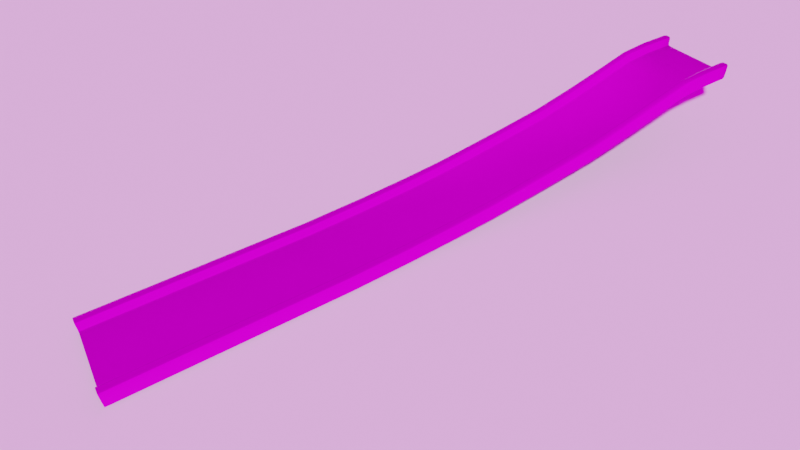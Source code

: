 # Source: RampAsset.blend  (saved by Blender 4.0.36; exported with 4.5.12 LTS)
import bpy
from mathutils import Matrix  # noqa: F401  (used for matrix-valued properties, if any)

bpy.ops.wm.read_factory_settings(use_empty=True)
scene = bpy.context.scene
scene.name = 'Scene'

# ---- collections
col_collection = bpy.data.collections.new('Collection'); scene.collection.children.link(col_collection)

# ---- images (referenced by path relative to the original .blend; pixels are not part of the script)
import os
ASSET_DIR = os.environ.get("B2B_ASSET_DIR", "")  # directory of the original .blend (textures are referenced by path, not embedded)
HERE = os.path.dirname(os.path.abspath(__file__))  # packed textures are extracted next to this script under _unpacked/

def load_image(name, relpath, width, height, colorspace="sRGB"):
    """Load a texture the original file referenced (path relative to the .blend, or extracted next to this script)."""
    p = next((c for c in (os.path.join(HERE, relpath), os.path.join(ASSET_DIR, relpath)) if relpath and os.path.exists(c)), "")
    if p:
        img = bpy.data.images.load(p, check_existing=True)
        img.name = name
    else:  # same state as the original file: an image datablock whose file is absent (Cycles renders it pink)
        img = bpy.data.images.new(name, width, height)
        img.source = "FILE"
        img.filepath = "//" + (relpath or name)
    img.colorspace_settings.name = colorspace
    return img
img_abandoned_hopper_terminal_02_1k_hdr = load_image('abandoned_hopper_terminal_02_1k.hdr', 'abandoned_hopper_terminal_02_1k.hdr', 1024, 1024, 'Linear Rec.709')
img_mainnormal_jpg = load_image('MainNormal.jpg', 'Textures/Main/MainNormal.jpg', 1024, 1024, 'Non-Color')
img_mainbasecolor_jpg_001 = load_image('MainBasecolor.jpg.001', 'Textures/Main/MainBasecolor.jpg', 1024, 1024, 'sRGB')

# ---- materials (node trees are filled in below, after node groups)
mat_rampmainmaterial = bpy.data.materials.new('RampMainMaterial')

# ---- node groups
ng_warmth_001 = bpy.data.node_groups.new('Warmth.001', 'ShaderNodeTree')
_s = ng_warmth_001.interface.new_socket(name='Image', in_out='OUTPUT', socket_type='NodeSocketColor')
_s = ng_warmth_001.interface.new_socket(name='Image', in_out='INPUT', socket_type='NodeSocketColor')
_s = ng_warmth_001.interface.new_socket(name='Temp', in_out='INPUT', socket_type='NodeSocketFloat')
_s.min_value = -100.0
_s.max_value = 100.0
_s = ng_warmth_001.interface.new_socket(name='Tint', in_out='INPUT', socket_type='NodeSocketFloat')
_s.min_value = -100.0
_s.max_value = 100.0
_N = ng_warmth_001.nodes; _L = ng_warmth_001.links
n0 = _N.new('NodeGroupOutput'); n0.name = 'Group Output'; n0.location = (1033, -158)
n1 = _N.new('ShaderNodeMath'); n1.name = 'Math.001'; n1.location = (407, -336)
n1.inputs[1].default_value = 1.0
n2 = _N.new('ShaderNodeSeparateXYZ'); n2.name = 'Separate XYZ'; n2.location = (408, -168)
n3 = _N.new('ShaderNodeMath'); n3.name = 'Math.002'; n3.location = (627, 85)
n3.operation = 'MULTIPLY'
n4 = _N.new('ShaderNodeMath'); n4.name = 'Math.003'; n4.location = (627, -91)
n4.operation = 'MULTIPLY'
n5 = _N.new('ShaderNodeMath'); n5.name = 'Math.004'; n5.location = (627, -240)
n5.operation = 'DIVIDE'
n6 = _N.new('ShaderNodeMath'); n6.name = 'Math.005'; n6.location = (214, -548)
n6.operation = 'DIVIDE'
n6.inputs[1].default_value = 150.0
n7 = _N.new('ShaderNodeMath'); n7.name = 'Math.006'; n7.location = (407, -529)
n7.inputs[1].default_value = 1.0
n8 = _N.new('ShaderNodeCombineXYZ'); n8.name = 'Combine XYZ'; n8.location = (808, -163)
n9 = _N.new('NodeGroupInput'); n9.name = 'Group Input'; n9.location = (-70, -478)
n10 = _N.new('ShaderNodeMath'); n10.name = 'Math'; n10.location = (214, -339)
n10.operation = 'DIVIDE'
n10.inputs[1].default_value = 150.0
_L.new(n9.outputs[1], n10.inputs[0])
_L.new(n10.outputs[0], n1.inputs[0])
_L.new(n1.outputs[0], n3.inputs[1])
_L.new(n1.outputs[0], n5.inputs[1])
_L.new(n9.outputs[2], n6.inputs[0])
_L.new(n6.outputs[0], n7.inputs[0])
_L.new(n7.outputs[0], n4.inputs[1])
_L.new(n9.outputs[0], n2.inputs[0])
_L.new(n2.outputs[0], n3.inputs[0])
_L.new(n2.outputs[1], n4.inputs[0])
_L.new(n2.outputs[2], n5.inputs[0])
_L.new(n3.outputs[0], n8.inputs[0])
_L.new(n4.outputs[0], n8.inputs[1])
_L.new(n5.outputs[0], n8.inputs[2])
_L.new(n8.outputs[0], n0.inputs[0])
n0.is_active_output = True
ng_abandoned_hopper_terminal_02 = bpy.data.node_groups.new('abandoned_hopper_terminal_02', 'ShaderNodeTree')
_s = ng_abandoned_hopper_terminal_02.interface.new_socket(name='Background', in_out='OUTPUT', socket_type='NodeSocketShader')
_s = ng_abandoned_hopper_terminal_02.interface.new_socket(name='Rotation', in_out='INPUT', socket_type='NodeSocketFloat')
_s.default_value = 17.7
_s.min_value = -1e+04
_s.max_value = 1e+04
_s = ng_abandoned_hopper_terminal_02.interface.new_socket(name='Strength (EVs)', in_out='INPUT', socket_type='NodeSocketFloat')
_s.min_value = -10.0
_s.max_value = 10.0
_s = ng_abandoned_hopper_terminal_02.interface.new_socket(name='Warmth', in_out='INPUT', socket_type='NodeSocketFloat')
_s.min_value = -100.0
_s.max_value = 100.0
_s = ng_abandoned_hopper_terminal_02.interface.new_socket(name='Tint', in_out='INPUT', socket_type='NodeSocketFloat')
_s.min_value = -100.0
_s.max_value = 100.0
_N = ng_abandoned_hopper_terminal_02.nodes; _L = ng_abandoned_hopper_terminal_02.links
n0 = _N.new('ShaderNodeMapping'); n0.name = 'HDRIHandler_ShaderNodeMapping'; n0.location = (-167, 154)
n1 = _N.new('ShaderNodeTexCoord'); n1.name = 'HDRIHandler_ShaderNodeTexCoord'; n1.location = (-373, 112)
n2 = _N.new('ShaderNodeCombineXYZ'); n2.name = 'Combine XYZ'; n2.location = (-371, -154)
n3 = _N.new('ShaderNodeTexEnvironment'); n3.name = 'HDRIHandler_ShaderNodeTexEnvironment'; n3.location = (53, 102)
n3.image = img_abandoned_hopper_terminal_02_1k_hdr
n4 = _N.new('ShaderNodeMath'); n4.name = 'Math'; n4.location = (-592, -106)
n4.operation = 'MULTIPLY'
n4.inputs[1].default_value = 0.01745
n5 = _N.new('ShaderNodeBackground'); n5.name = 'HDRIHandler_ShaderNodeBackground'; n5.location = (576, 84)
n6 = _N.new('NodeGroupOutput'); n6.name = 'Group Output'; n6.location = (766, 0)
n7 = _N.new('NodeGroupInput'); n7.name = 'Group Input'; n7.location = (-812, 0)
n8 = _N.new('ShaderNodeGroup'); n8.name = 'Group'; n8.location = (360, 100)
n8.node_tree = ng_warmth_001
n9 = _N.new('ShaderNodeMath'); n9.name = 'Math.001'; n9.location = (360, -100)
n9.operation = 'POWER'
n9.inputs[0].default_value = 2.0
_L.new(n5.outputs[0], n6.inputs[0])
_L.new(n1.outputs[0], n0.inputs[0])
_L.new(n0.outputs[0], n3.inputs[0])
_L.new(n8.outputs[0], n5.inputs[0])
_L.new(n2.outputs[0], n0.inputs[2])
_L.new(n4.outputs[0], n2.inputs[2])
_L.new(n9.outputs[0], n5.inputs[1])
_L.new(n7.outputs[0], n4.inputs[0])
_L.new(n3.outputs[0], n8.inputs[0])
_L.new(n7.outputs[2], n8.inputs[1])
_L.new(n7.outputs[3], n8.inputs[2])
_L.new(n7.outputs[1], n9.inputs[1])
n6.is_active_output = True
ng_auto_smooth = bpy.data.node_groups.new('Auto Smooth', 'GeometryNodeTree')
_s = ng_auto_smooth.interface.new_socket(name='Geometry', in_out='OUTPUT', socket_type='NodeSocketGeometry')
_s = ng_auto_smooth.interface.new_socket(name='Geometry', in_out='INPUT', socket_type='NodeSocketGeometry')
_s = ng_auto_smooth.interface.new_socket(name='Angle', in_out='INPUT', socket_type='NodeSocketFloat')
_s.subtype = 'ANGLE'
_s.min_value = 0.0
_s.max_value = 3.142
ng_auto_smooth.is_modifier = True
_N = ng_auto_smooth.nodes; _L = ng_auto_smooth.links
n0 = _N.new('NodeGroupOutput'); n0.name = 'Group Output'; n0.location = (480, -100)
n1 = _N.new('NodeGroupInput'); n1.name = 'Group Input'; n1.location = (-420, -300)
n2 = _N.new('NodeGroupInput'); n2.name = 'Group Input.001'; n2.location = (-60, -100)
n3 = _N.new('GeometryNodeSetShadeSmooth'); n3.name = 'Set Shade Smooth'; n3.location = (120, -100)
n3.domain = 'EDGE'
n4 = _N.new('GeometryNodeSetShadeSmooth'); n4.name = 'Set Shade Smooth.001'; n4.location = (300, -100)
n5 = _N.new('GeometryNodeInputMeshEdgeAngle'); n5.name = 'Edge Angle'; n5.location = (-420, -220)
n6 = _N.new('GeometryNodeInputEdgeSmooth'); n6.name = 'Is Edge Smooth'; n6.location = (-60, -160)
n7 = _N.new('GeometryNodeInputShadeSmooth'); n7.name = 'Is Face Smooth'; n7.location = (-240, -340)
n8 = _N.new('FunctionNodeBooleanMath'); n8.name = 'Boolean Math'; n8.location = (-60, -220)
n9 = _N.new('FunctionNodeCompare'); n9.name = 'Compare'; n9.location = (-240, -180)
n9.operation = 'LESS_EQUAL'
_L.new(n5.outputs[0], n9.inputs[0])
_L.new(n4.outputs[0], n0.inputs[0])
_L.new(n1.outputs[1], n9.inputs[1])
_L.new(n9.outputs[0], n8.inputs[0])
_L.new(n7.outputs[0], n8.inputs[1])
_L.new(n2.outputs[0], n3.inputs[0])
_L.new(n6.outputs[0], n3.inputs[1])
_L.new(n3.outputs[0], n4.inputs[0])
_L.new(n8.outputs[0], n3.inputs[2])
n0.is_active_output = True

# ---- material node trees
mat_rampmainmaterial.use_nodes = True; mat_rampmainmaterial.node_tree.nodes.clear()
_N = mat_rampmainmaterial.node_tree.nodes; _L = mat_rampmainmaterial.node_tree.links
n0 = _N.new('ShaderNodeBsdfPrincipled'); n0.name = 'Principled BSDF'; n0.location = (10, 300)
n0.inputs[2].default_value = 0.2727
n0.inputs[3].default_value = 1.45
n1 = _N.new('ShaderNodeOutputMaterial'); n1.name = 'Material Output'; n1.location = (300, 300)
n2 = _N.new('ShaderNodeTexImage'); n2.name = 'Image Texture.001'; n2.location = (-749, -42)
n2.image = img_mainnormal_jpg
n3 = _N.new('ShaderNodeTexImage'); n3.name = 'Image Texture'; n3.location = (-803, 370)
n3.image = img_mainbasecolor_jpg_001
n4 = _N.new('ShaderNodeNormalMap'); n4.name = 'Normal Map'; n4.location = (-376, 77)
n4.inputs[0].default_value = 1.2
_L.new(n0.outputs[0], n1.inputs[0])
_L.new(n3.outputs[0], n0.inputs[0])
_L.new(n4.outputs[0], n0.inputs[5])
_L.new(n2.outputs[0], n4.inputs[1])
n1.is_active_output = True

# ---- world
world_abandoned_hopper_terminal_02 = bpy.data.worlds.new('abandoned_hopper_terminal_02'); scene.world = world_abandoned_hopper_terminal_02
world_abandoned_hopper_terminal_02.use_nodes = True; world_abandoned_hopper_terminal_02.node_tree.nodes.clear()
_N = world_abandoned_hopper_terminal_02.node_tree.nodes; _L = world_abandoned_hopper_terminal_02.node_tree.links
n0 = _N.new('ShaderNodeOutputWorld'); n0.name = 'World Output'; n0.location = (300, 300)
n1 = _N.new('ShaderNodeGroup'); n1.name = 'Group'; n1.location = (44, 313)
n1.width = 163
n1.node_tree = ng_abandoned_hopper_terminal_02
n1.inputs[0].default_value = 0.0
n1.inputs[1].default_value = 0.0
n1.inputs[2].default_value = 0.0
n1.inputs[3].default_value = 0.0
_L.new(n1.outputs[0], n0.inputs[0])
n0.is_active_output = True
world_abandoned_hopper_terminal_02.color = (0.05088, 0.05088, 0.05088)
world_abandoned_hopper_terminal_02.use_sun_shadow = False
world_abandoned_hopper_terminal_02.sun_shadow_jitter_overblur = 0.0

# ---- cameras
cam_camera = bpy.data.cameras.new('Camera')
cam_camera.lens = 28.6

# ---- meshes
me_cube = bpy.data.meshes.new('Cube')
me_cube.from_pydata([(-1.0, -4.486, -0.9633), (-1.0, -4.486, -0.8178), (-1.0, -2.486, -0.9633), (-1.0, -2.486, -0.8178), (-5.215e-08, -2.486, -0.9633), (-5.215e-08, -2.486, -0.8178), (-5.215e-08, -4.486, -0.9633), (-5.215e-08, -4.486, -0.8178), (-0.7838, -2.486, -0.9633), (-0.7838, -4.486, -0.9633), (-0.7348, -4.486, -0.8178), (-0.7869, -4.486, -0.769), (-0.8327, -4.486, -0.8178), (-0.7838, -4.486, -0.8668), (-0.7704, -4.486, -0.8035), (-0.7869, -2.486, -0.769), (-0.7348, -2.486, -0.8178), (-1.0, -1.413, -0.8412), (-1.0, -1.413, -0.6958), (-0.7704, -2.486, -0.8035), (-0.9387, -4.486, -0.5848), (-0.9907, -4.486, -0.6336), (-0.9742, -4.486, -0.5991), (-0.9907, -2.486, -0.6336), (-0.9387, -2.486, -0.5848), (-0.9742, -2.486, -0.5991), (-0.793, -4.486, -0.6336), (-0.8451, -4.486, -0.5848), (-0.8096, -4.486, -0.5991), (-0.8451, -2.486, -0.5848), (-0.793, -2.486, -0.6336), (-0.8096, -2.486, -0.5991), (-1.0, -1.899, -0.767), (-1.0, -1.899, -0.9124), (-0.7838, -1.899, -0.9124), (-5.215e-08, -1.899, -0.767), (-5.215e-08, -1.899, -0.9124), (-1.0, -1.024, -0.761), (-0.7869, -1.899, -0.7182), (-0.7704, -1.899, -0.7527), (-0.7348, -1.899, -0.767), (-1.0, -1.024, -0.6156), (-0.9387, -1.899, -0.5339), (-0.9742, -1.899, -0.5482), (-0.9907, -1.899, -0.5828), (-0.8096, -1.899, -0.5482), (-0.8451, -1.899, -0.5339), (-0.793, -1.899, -0.5828), (-0.7838, -1.413, -0.8412), (-5.215e-08, -1.413, -0.6958), (-5.215e-08, -1.413, -0.8412), (-1.0, -0.6943, -0.6622), (-0.7869, -1.413, -0.647), (-0.7704, -1.413, -0.6815), (-0.7348, -1.413, -0.6958), (-1.0, -0.6943, -0.5167), (-0.9387, -1.413, -0.4627), (-0.9742, -1.413, -0.477), (-0.9907, -1.413, -0.5116), (-0.8096, -1.413, -0.477), (-0.8451, -1.413, -0.4627), (-0.793, -1.413, -0.5116), (-0.7838, -1.024, -0.761), (-5.215e-08, -1.024, -0.6156), (-5.215e-08, -1.024, -0.761), (-1.0, -0.3095, -0.5364), (-0.7869, -1.024, -0.5668), (-0.7704, -1.024, -0.6013), (-0.7348, -1.024, -0.6156), (-1.0, -0.3095, -0.3909), (-0.9387, -1.024, -0.3825), (-0.9742, -1.024, -0.3968), (-0.9907, -1.024, -0.4314), (-0.8096, -1.024, -0.3968), (-0.8451, -1.024, -0.3825), (-0.793, -1.024, -0.4314), (-0.7838, -0.6943, -0.6622), (-5.215e-08, -0.6943, -0.5167), (-5.215e-08, -0.6943, -0.6622), (-1.0, 0.1958, -0.3519), (-0.7869, -0.6943, -0.4679), (-0.7704, -0.6943, -0.5024), (-0.7348, -0.6943, -0.5167), (-1.0, 0.1958, -0.2065), (-0.9387, -0.6943, -0.2837), (-0.9742, -0.6943, -0.298), (-0.9907, -0.6943, -0.3325), (-0.8096, -0.6943, -0.298), (-0.8451, -0.6943, -0.2837), (-0.793, -0.6943, -0.3325), (-0.7838, -0.3095, -0.5364), (-5.215e-08, -0.3095, -0.3909), (-5.215e-08, -0.3095, -0.5364), (-1.0, 0.5986, -0.1299), (-0.7869, -0.3095, -0.3421), (-0.7704, -0.3095, -0.3766), (-0.7348, -0.3095, -0.3909), (-1.0, 0.5986, 0.01547), (-0.9387, -0.3095, -0.1579), (-0.9742, -0.3095, -0.1722), (-0.9907, -0.3095, -0.2067), (-0.8096, -0.3095, -0.1722), (-0.8451, -0.3095, -0.1579), (-0.793, -0.3095, -0.2067), (-0.7838, 0.1958, -0.3519), (-5.215e-08, 0.1958, -0.2065), (-5.215e-08, 0.1958, -0.3519), (-1.0, 0.944, 0.08617), (-0.7869, 0.1958, -0.1576), (-0.7704, 0.1958, -0.1922), (-0.7348, 0.1958, -0.2065), (-1.0, 0.944, 0.2316), (-0.9387, 0.1958, 0.02662), (-0.9742, 0.1958, 0.01232), (-0.9907, 0.1958, -0.02221), (-0.8096, 0.1958, 0.01232), (-0.8451, 0.1958, 0.02662), (-0.793, 0.1958, -0.02221), (-0.7838, 0.5986, -0.1299), (-5.215e-08, 0.5986, 0.01547), (-5.215e-08, 0.5986, -0.1299), (-0.7869, 0.5986, 0.0643), (-0.7704, 0.5986, 0.02977), (-0.7348, 0.5986, 0.01547), (-0.9387, 0.5986, 0.2485), (-0.9742, 0.5986, 0.2342), (-0.9907, 0.5986, 0.1997), (-0.8096, 0.5986, 0.2342), (-0.8451, 0.5986, 0.2485), (-0.793, 0.5986, 0.1997), (-0.7838, 0.944, 0.08617), (-5.215e-08, 0.944, 0.2316), (-5.215e-08, 0.944, 0.08617), (-1.0, 1.657, 0.4391), (-0.7869, 0.944, 0.2804), (-0.7704, 0.944, 0.2459), (-0.7348, 0.944, 0.2316), (-1.0, 1.657, 0.5845), (-0.9387, 0.944, 0.4647), (-0.9742, 0.944, 0.4504), (-0.9907, 0.944, 0.4158), (-0.8096, 0.944, 0.4504), (-0.8451, 0.944, 0.4647), (-0.793, 0.944, 0.4158), (-1.0, 1.38, 0.5256), (-1.0, 1.38, 0.3802), (-0.7838, 1.38, 0.3802), (-5.215e-08, 1.38, 0.5256), (-5.215e-08, 1.38, 0.3802), (-1.0, 1.878, 0.4391), (-0.7869, 1.38, 0.5745), (-0.7704, 1.38, 0.5399), (-0.7348, 1.38, 0.5256), (-1.0, 1.878, 0.5845), (-0.9387, 1.38, 0.7587), (-0.9742, 1.38, 0.7444), (-0.9907, 1.38, 0.7099), (-0.8096, 1.38, 0.7444), (-0.8451, 1.38, 0.7587), (-0.793, 1.38, 0.7099), (-0.7838, 1.657, 0.4391), (-5.215e-08, 1.657, 0.5845), (-5.215e-08, 1.657, 0.4391), (-0.7869, 1.657, 0.6333), (-0.7704, 1.657, 0.5988), (-0.7348, 1.657, 0.5845), (-0.9387, 1.657, 0.8176), (-0.9742, 1.657, 0.8033), (-0.9907, 1.657, 0.7687), (-0.8096, 1.657, 0.8033), (-0.8451, 1.657, 0.8176), (-0.793, 1.657, 0.7687), (-0.7838, 1.878, 0.4391), (-5.215e-08, 1.878, 0.5845), (-5.215e-08, 1.878, 0.4391), (-0.7869, 1.878, 0.6333), (-0.7704, 1.878, 0.5988), (-0.7348, 1.878, 0.5845), (-0.9387, 1.878, 0.8176), (-0.9742, 1.878, 0.8033), (-0.9907, 1.878, 0.7687), (-0.8096, 1.878, 0.8033), (-0.8451, 1.878, 0.8176), (-0.793, 1.878, 0.7687), (-0.8327, 2.029, 0.5845), (-0.7838, 2.029, 0.5355), (-0.9602, 2.029, 0.4788), (-1.0, 1.989, 0.4391), (-0.9884, 2.018, 0.4507), (-1.0, 1.989, 0.5845), (-0.9602, 2.029, 0.5845), (-0.9884, 2.018, 0.5845), (-0.7838, 2.029, 0.4788), (-0.7838, 1.989, 0.4391), (-0.7838, 2.018, 0.4507), (-5.215e-08, 2.029, 0.5503), (-5.215e-08, 1.989, 0.5845), (-5.215e-08, 2.018, 0.5745), (-5.215e-08, 1.989, 0.4391), (-5.215e-08, 2.029, 0.4788), (-5.215e-08, 2.018, 0.4507), (-0.8193, 2.029, 0.5987), (-0.7869, 1.989, 0.6333), (-0.7964, 2.018, 0.6232), (-0.7704, 1.989, 0.5988), (-0.8027, 2.029, 0.5643), (-0.7798, 2.018, 0.5887), (-0.7348, 1.989, 0.5845), (-0.7688, 2.029, 0.5505), (-0.7448, 2.018, 0.5745), (-0.931, 2.029, 0.7778), (-0.9387, 1.989, 0.8176), (-0.9364, 2.018, 0.8059), (-0.945, 2.029, 0.7721), (-0.9742, 1.989, 0.8033), (-0.9656, 2.018, 0.7941), (-0.9515, 2.029, 0.7587), (-0.9907, 1.989, 0.7687), (-0.9792, 2.018, 0.7658), (-0.8388, 2.029, 0.7721), (-0.8096, 1.989, 0.8033), (-0.8181, 2.018, 0.7941), (-0.8528, 2.029, 0.7778), (-0.8451, 1.989, 0.8176), (-0.8474, 2.018, 0.8059), (-0.793, 1.989, 0.7687), (-0.8262, 2.029, 0.746), (-0.8028, 2.018, 0.7621), (1.0, -4.486, -0.9633), (1.0, -4.486, -0.8178), (1.0, -2.486, -0.9633), (1.0, -2.486, -0.8178), (0.7838, -2.486, -0.9633), (0.7838, -4.486, -0.9633), (0.7348, -4.486, -0.8178), (0.7869, -4.486, -0.769), (0.8327, -4.486, -0.8178), (0.7838, -4.486, -0.8668), (0.7704, -4.486, -0.8035), (0.7869, -2.486, -0.769), (0.7348, -2.486, -0.8178), (1.0, -1.413, -0.8412), (1.0, -1.413, -0.6958), (0.7704, -2.486, -0.8035), (0.9387, -4.486, -0.5848), (0.9907, -4.486, -0.6336), (0.9742, -4.486, -0.5991), (0.9907, -2.486, -0.6336), (0.9387, -2.486, -0.5848), (0.9742, -2.486, -0.5991), (0.793, -4.486, -0.6336), (0.8451, -4.486, -0.5848), (0.8096, -4.486, -0.5991), (0.8451, -2.486, -0.5848), (0.793, -2.486, -0.6336), (0.8096, -2.486, -0.5991), (1.0, -1.899, -0.767), (1.0, -1.899, -0.9124), (0.7838, -1.899, -0.9124), (1.0, -1.024, -0.761), (0.7869, -1.899, -0.7182), (0.7704, -1.899, -0.7527), (0.7348, -1.899, -0.767), (1.0, -1.024, -0.6156), (0.9387, -1.899, -0.5339), (0.9742, -1.899, -0.5482), (0.9907, -1.899, -0.5828), (0.8096, -1.899, -0.5482), (0.8451, -1.899, -0.5339), (0.793, -1.899, -0.5828), (0.7838, -1.413, -0.8412), (1.0, -0.6943, -0.6622), (0.7869, -1.413, -0.647), (0.7704, -1.413, -0.6815), (0.7348, -1.413, -0.6958), (1.0, -0.6943, -0.5167), (0.9387, -1.413, -0.4627), (0.9742, -1.413, -0.477), (0.9907, -1.413, -0.5116), (0.8096, -1.413, -0.477), (0.8451, -1.413, -0.4627), (0.793, -1.413, -0.5116), (0.7838, -1.024, -0.761), (1.0, -0.3095, -0.5364), (0.7869, -1.024, -0.5668), (0.7704, -1.024, -0.6013), (0.7348, -1.024, -0.6156), (1.0, -0.3095, -0.3909), (0.9387, -1.024, -0.3825), (0.9742, -1.024, -0.3968), (0.9907, -1.024, -0.4314), (0.8096, -1.024, -0.3968), (0.8451, -1.024, -0.3825), (0.793, -1.024, -0.4314), (0.7838, -0.6943, -0.6622), (1.0, 0.1958, -0.3519), (0.7869, -0.6943, -0.4679), (0.7704, -0.6943, -0.5024), (0.7348, -0.6943, -0.5167), (1.0, 0.1958, -0.2065), (0.9387, -0.6943, -0.2837), (0.9742, -0.6943, -0.298), (0.9907, -0.6943, -0.3325), (0.8096, -0.6943, -0.298), (0.8451, -0.6943, -0.2837), (0.793, -0.6943, -0.3325), (0.7838, -0.3095, -0.5364), (1.0, 0.5986, -0.1299), (0.7869, -0.3095, -0.3421), (0.7704, -0.3095, -0.3766), (0.7348, -0.3095, -0.3909), (1.0, 0.5986, 0.01547), (0.9387, -0.3095, -0.1579), (0.9742, -0.3095, -0.1722), (0.9907, -0.3095, -0.2067), (0.8096, -0.3095, -0.1722), (0.8451, -0.3095, -0.1579), (0.793, -0.3095, -0.2067), (0.7838, 0.1958, -0.3519), (1.0, 0.944, 0.08617), (0.7869, 0.1958, -0.1576), (0.7704, 0.1958, -0.1922), (0.7348, 0.1958, -0.2065), (1.0, 0.944, 0.2316), (0.9387, 0.1958, 0.02662), (0.9742, 0.1958, 0.01232), (0.9907, 0.1958, -0.02221), (0.8096, 0.1958, 0.01232), (0.8451, 0.1958, 0.02662), (0.793, 0.1958, -0.02221), (0.7838, 0.5986, -0.1299), (0.7869, 0.5986, 0.0643), (0.7704, 0.5986, 0.02977), (0.7348, 0.5986, 0.01547), (0.9387, 0.5986, 0.2485), (0.9742, 0.5986, 0.2342), (0.9907, 0.5986, 0.1997), (0.8096, 0.5986, 0.2342), (0.8451, 0.5986, 0.2485), (0.793, 0.5986, 0.1997), (0.7838, 0.944, 0.08617), (1.0, 1.657, 0.4391), (0.7869, 0.944, 0.2804), (0.7704, 0.944, 0.2459), (0.7348, 0.944, 0.2316), (1.0, 1.657, 0.5845), (0.9387, 0.944, 0.4647), (0.9742, 0.944, 0.4504), (0.9907, 0.944, 0.4158), (0.8096, 0.944, 0.4504), (0.8451, 0.944, 0.4647), (0.793, 0.944, 0.4158), (1.0, 1.38, 0.5256), (1.0, 1.38, 0.3802), (0.7838, 1.38, 0.3802), (1.0, 1.878, 0.4391), (0.7869, 1.38, 0.5745), (0.7704, 1.38, 0.5399), (0.7348, 1.38, 0.5256), (1.0, 1.878, 0.5845), (0.9387, 1.38, 0.7587), (0.9742, 1.38, 0.7444), (0.9907, 1.38, 0.7099), (0.8096, 1.38, 0.7444), (0.8451, 1.38, 0.7587), (0.793, 1.38, 0.7099), (0.7838, 1.657, 0.4391), (0.7869, 1.657, 0.6333), (0.7704, 1.657, 0.5988), (0.7348, 1.657, 0.5845), (0.9387, 1.657, 0.8176), (0.9742, 1.657, 0.8033), (0.9907, 1.657, 0.7687), (0.8096, 1.657, 0.8033), (0.8451, 1.657, 0.8176), (0.793, 1.657, 0.7687), (0.7838, 1.878, 0.4391), (0.7869, 1.878, 0.6333), (0.7704, 1.878, 0.5988), (0.7348, 1.878, 0.5845), (0.9387, 1.878, 0.8176), (0.9742, 1.878, 0.8033), (0.9907, 1.878, 0.7687), (0.8096, 1.878, 0.8033), (0.8451, 1.878, 0.8176), (0.793, 1.878, 0.7687), (0.8327, 2.029, 0.5845), (0.7838, 2.029, 0.5355), (0.9602, 2.029, 0.4788), (1.0, 1.989, 0.4391), (0.9884, 2.018, 0.4507), (1.0, 1.989, 0.5845), (0.9602, 2.029, 0.5845), (0.9884, 2.018, 0.5845), (0.7838, 2.029, 0.4788), (0.7838, 1.989, 0.4391), (0.7838, 2.018, 0.4507), (0.8193, 2.029, 0.5987), (0.7869, 1.989, 0.6333), (0.7964, 2.018, 0.6232), (0.7704, 1.989, 0.5988), (0.8027, 2.029, 0.5643), (0.7798, 2.018, 0.5887), (0.7348, 1.989, 0.5845), (0.7688, 2.029, 0.5505), (0.7448, 2.018, 0.5745), (0.931, 2.029, 0.7778), (0.9387, 1.989, 0.8176), (0.9364, 2.018, 0.8059), (0.945, 2.029, 0.7721), (0.9742, 1.989, 0.8033), (0.9656, 2.018, 0.7941), (0.9515, 2.029, 0.7587), (0.9907, 1.989, 0.7687), (0.9792, 2.018, 0.7658), (0.8388, 2.029, 0.7721), (0.8096, 1.989, 0.8033), (0.8181, 2.018, 0.7941), (0.8528, 2.029, 0.7778), (0.8451, 1.989, 0.8176), (0.8474, 2.018, 0.8059), (0.793, 1.989, 0.7687), (0.8262, 2.029, 0.746), (0.8028, 2.018, 0.7621)], [], [(0, 1, 3, 2), (5, 16, 10, 7), (30, 15, 38, 47), (8, 4, 6, 9), (4, 8, 34, 36), (3, 1, 21, 23), (2, 8, 9, 0), (11, 15, 30, 26), (5, 4, 36, 35), (29, 24, 20, 27), (6, 7, 10, 13, 9), (9, 13, 12, 1, 0), (10, 14, 11, 12, 13), (23, 25, 43, 44), (15, 11, 14, 19), (19, 14, 10, 16), (20, 24, 25, 22), (22, 25, 23, 21), (29, 27, 28, 31), (31, 28, 26, 30), (1, 12, 11, 26, 28, 27, 20, 22, 21), (32, 44, 58, 18), (35, 36, 50, 49), (43, 42, 56, 57), (34, 33, 17, 48), (2, 3, 32, 33), (29, 31, 45, 46), (8, 2, 33, 34), (15, 19, 39, 38), (19, 16, 40, 39), (3, 23, 44, 32), (25, 24, 42, 43), (24, 29, 46, 42), (31, 30, 47, 45), (16, 5, 35, 40), (60, 59, 73, 74), (56, 60, 74, 70), (50, 48, 62, 64), (58, 57, 71, 72), (44, 43, 57, 58), (36, 34, 48, 50), (42, 46, 60, 56), (46, 45, 59, 60), (45, 47, 61, 59), (38, 39, 53, 52), (40, 35, 49, 54), (39, 40, 54, 53), (47, 38, 52, 61), (33, 32, 18, 17), (67, 68, 82, 81), (68, 63, 77, 82), (66, 67, 81, 80), (73, 75, 89, 87), (59, 61, 75, 73), (52, 53, 67, 66), (54, 49, 63, 68), (53, 54, 68, 67), (61, 52, 66, 75), (17, 18, 41, 37), (48, 17, 37, 62), (57, 56, 70, 71), (49, 50, 64, 63), (18, 58, 72, 41), (76, 51, 65, 90), (51, 55, 69, 65), (89, 80, 94, 103), (81, 82, 96, 95), (75, 66, 80, 89), (37, 41, 55, 51), (62, 37, 51, 76), (71, 70, 84, 85), (63, 64, 78, 77), (41, 72, 86, 55), (72, 71, 85, 86), (64, 62, 76, 78), (70, 74, 88, 84), (74, 73, 87, 88), (91, 92, 106, 105), (99, 98, 112, 113), (90, 65, 79, 104), (65, 69, 83, 79), (85, 84, 98, 99), (77, 78, 92, 91), (55, 86, 100, 69), (86, 85, 99, 100), (78, 76, 90, 92), (84, 88, 102, 98), (88, 87, 101, 102), (87, 89, 103, 101), (80, 81, 95, 94), (82, 77, 91, 96), (114, 113, 125, 126), (83, 114, 126, 97), (105, 106, 120, 119), (113, 112, 124, 125), (69, 100, 114, 83), (100, 99, 113, 114), (92, 90, 104, 106), (98, 102, 116, 112), (102, 101, 115, 116), (101, 103, 117, 115), (94, 95, 109, 108), (96, 91, 105, 110), (95, 96, 110, 109), (103, 94, 108, 117), (121, 122, 135, 134), (127, 129, 143, 141), (128, 127, 141, 142), (124, 128, 142, 138), (106, 104, 118, 120), (112, 116, 128, 124), (116, 115, 127, 128), (115, 117, 129, 127), (108, 109, 122, 121), (110, 105, 119, 123), (109, 110, 123, 122), (117, 108, 121, 129), (79, 83, 97, 93), (104, 79, 93, 118), (107, 111, 144, 145), (143, 134, 150, 159), (135, 136, 152, 151), (136, 131, 147, 152), (123, 119, 131, 136), (122, 123, 136, 135), (129, 121, 134, 143), (93, 97, 111, 107), (118, 93, 107, 130), (125, 124, 138, 139), (119, 120, 132, 131), (97, 126, 140, 111), (126, 125, 139, 140), (120, 118, 130, 132), (147, 148, 162, 161), (155, 154, 166, 167), (146, 145, 133, 160), (145, 144, 137, 133), (130, 107, 145, 146), (139, 138, 154, 155), (131, 132, 148, 147), (111, 140, 156, 144), (140, 139, 155, 156), (132, 130, 146, 148), (138, 142, 158, 154), (142, 141, 157, 158), (141, 143, 159, 157), (134, 135, 151, 150), (168, 167, 179, 180), (137, 168, 180, 153), (161, 162, 174, 173), (167, 166, 178, 179), (144, 156, 168, 137), (156, 155, 167, 168), (148, 146, 160, 162), (154, 158, 170, 166), (158, 157, 169, 170), (157, 159, 171, 169), (150, 151, 164, 163), (152, 147, 161, 165), (151, 152, 165, 164), (159, 150, 163, 171), (181, 183, 225, 220), (180, 179, 214, 217), (192, 185, 208, 195, 199), (162, 160, 172, 174), (166, 170, 182, 178), (170, 169, 181, 182), (169, 171, 183, 181), (163, 164, 176, 175), (165, 161, 173, 177), (164, 165, 177, 176), (171, 163, 175, 183), (133, 137, 153, 149), (160, 133, 149, 172), (172, 149, 187, 193), (153, 180, 217, 189), (173, 174, 198, 200, 199, 195, 197, 196), (183, 175, 202, 225), (176, 177, 207, 204), (201, 205, 208, 185, 184), (179, 178, 211, 214), (175, 176, 204, 202), (186, 190, 184, 185, 192), (201, 184, 190, 216, 213, 210, 222, 219, 226), (178, 182, 223, 211), (177, 173, 196, 207), (174, 172, 193, 198), (182, 181, 220, 223), (190, 186, 188, 191), (191, 188, 187, 189), (193, 187, 188, 194), (194, 188, 186, 192), (198, 193, 194, 200), (200, 194, 192, 199), (202, 204, 206, 203), (203, 206, 205, 201), (204, 207, 209, 206), (206, 209, 208, 205), (210, 213, 215, 212), (212, 215, 214, 211), (213, 216, 218, 215), (215, 218, 217, 214), (219, 222, 224, 221), (221, 224, 223, 220), (226, 219, 221, 227), (227, 221, 220, 225), (195, 208, 209, 197), (197, 209, 207, 196), (201, 226, 227, 203), (203, 227, 225, 202), (189, 217, 218, 191), (191, 218, 216, 190), (211, 223, 224, 212), (212, 224, 222, 210), (149, 153, 189, 187), (228, 230, 231, 229), (5, 7, 234, 240), (254, 269, 260, 239), (232, 233, 6, 4), (4, 36, 258, 232), (231, 247, 245, 229), (230, 228, 233, 232), (235, 250, 254, 239), (253, 251, 244, 248), (6, 233, 237, 234, 7), (233, 228, 229, 236, 237), (234, 237, 236, 235, 238), (247, 266, 265, 249), (239, 243, 238, 235), (243, 240, 234, 238), (244, 246, 249, 248), (246, 245, 247, 249), (253, 255, 252, 251), (255, 254, 250, 252), (229, 245, 246, 244, 251, 252, 250, 235, 236), (256, 242, 278, 266), (265, 277, 276, 264), (258, 270, 241, 257), (230, 257, 256, 231), (253, 268, 267, 255), (232, 258, 257, 230), (239, 260, 261, 243), (243, 261, 262, 240), (231, 256, 266, 247), (249, 265, 264, 248), (248, 264, 268, 253), (255, 267, 269, 254), (240, 262, 35, 5), (280, 292, 291, 279), (276, 288, 292, 280), (50, 64, 282, 270), (278, 290, 289, 277), (266, 278, 277, 265), (36, 50, 270, 258), (264, 276, 280, 268), (268, 280, 279, 267), (267, 279, 281, 269), (260, 272, 273, 261), (262, 274, 49, 35), (261, 273, 274, 262), (269, 281, 272, 260), (257, 241, 242, 256), (285, 297, 298, 286), (286, 298, 77, 63), (284, 296, 297, 285), (291, 303, 305, 293), (279, 291, 293, 281), (272, 284, 285, 273), (274, 286, 63, 49), (273, 285, 286, 274), (281, 293, 284, 272), (241, 259, 263, 242), (270, 282, 259, 241), (277, 289, 288, 276), (242, 263, 290, 278), (294, 306, 283, 271), (271, 283, 287, 275), (305, 317, 308, 296), (297, 309, 310, 298), (293, 305, 296, 284), (259, 271, 275, 263), (282, 294, 271, 259), (289, 301, 300, 288), (263, 275, 302, 290), (290, 302, 301, 289), (64, 78, 294, 282), (288, 300, 304, 292), (292, 304, 303, 291), (313, 325, 324, 312), (306, 318, 295, 283), (283, 295, 299, 287), (301, 313, 312, 300), (275, 287, 314, 302), (302, 314, 313, 301), (78, 92, 306, 294), (300, 312, 316, 304), (304, 316, 315, 303), (303, 315, 317, 305), (296, 308, 309, 297), (298, 310, 91, 77), (326, 336, 335, 325), (299, 311, 336, 326), (325, 335, 334, 324), (287, 299, 326, 314), (314, 326, 325, 313), (92, 106, 318, 306), (312, 324, 328, 316), (316, 328, 327, 315), (315, 327, 329, 317), (308, 320, 321, 309), (310, 322, 105, 91), (309, 321, 322, 310), (317, 329, 320, 308), (331, 342, 343, 332), (337, 349, 351, 339), (338, 350, 349, 337), (334, 346, 350, 338), (106, 120, 330, 318), (324, 334, 338, 328), (328, 338, 337, 327), (327, 337, 339, 329), (320, 331, 332, 321), (322, 333, 119, 105), (321, 332, 333, 322), (329, 339, 331, 320), (295, 307, 311, 299), (318, 330, 307, 295), (319, 353, 352, 323), (351, 365, 356, 342), (343, 357, 358, 344), (344, 358, 147, 131), (333, 344, 131, 119), (332, 343, 344, 333), (339, 351, 342, 331), (307, 319, 323, 311), (330, 340, 319, 307), (335, 347, 346, 334), (311, 323, 348, 336), (336, 348, 347, 335), (120, 132, 340, 330), (361, 371, 370, 360), (354, 366, 341, 353), (353, 341, 345, 352), (340, 354, 353, 319), (347, 361, 360, 346), (323, 352, 362, 348), (348, 362, 361, 347), (132, 148, 354, 340), (346, 360, 364, 350), (350, 364, 363, 349), (349, 363, 365, 351), (342, 356, 357, 343), (372, 382, 381, 371), (345, 359, 382, 372), (371, 381, 380, 370), (352, 345, 372, 362), (362, 372, 371, 361), (148, 162, 366, 354), (360, 370, 374, 364), (364, 374, 373, 363), (363, 373, 375, 365), (356, 367, 368, 357), (358, 369, 161, 147), (357, 368, 369, 358), (365, 375, 367, 356), (383, 416, 421, 385), (382, 413, 410, 381), (394, 199, 195, 404, 387), (162, 174, 376, 366), (370, 380, 384, 374), (374, 384, 383, 373), (373, 383, 385, 375), (367, 377, 378, 368), (369, 379, 173, 161), (368, 378, 379, 369), (375, 385, 377, 367), (341, 355, 359, 345), (366, 376, 355, 341), (376, 395, 389, 355), (359, 391, 413, 382), (385, 421, 398, 377), (378, 400, 403, 379), (397, 386, 387, 404, 401), (381, 410, 407, 380), (377, 398, 400, 378), (388, 394, 387, 386, 392), (397, 422, 415, 418, 406, 409, 412, 392, 386), (380, 407, 419, 384), (379, 403, 196, 173), (174, 198, 395, 376), (384, 419, 416, 383), (392, 393, 390, 388), (393, 391, 389, 390), (395, 396, 390, 389), (396, 394, 388, 390), (198, 200, 396, 395), (200, 199, 394, 396), (398, 399, 402, 400), (399, 397, 401, 402), (400, 402, 405, 403), (402, 401, 404, 405), (406, 408, 411, 409), (408, 407, 410, 411), (409, 411, 414, 412), (411, 410, 413, 414), (415, 417, 420, 418), (417, 416, 419, 420), (422, 423, 417, 415), (423, 421, 416, 417), (195, 197, 405, 404), (197, 196, 403, 405), (397, 399, 423, 422), (399, 398, 421, 423), (391, 393, 414, 413), (393, 392, 412, 414), (407, 408, 420, 419), (408, 406, 418, 420), (355, 389, 391, 359)])
me_cube.polygons.foreach_set('use_smooth', [True] * 418)
_uv = me_cube.uv_layers.new(name='UVMap')
_uv.uv.foreach_set('vector', [0.2424, 0.3561, 0.2294, 0.342, 0.2705, -0.5108, 0.2836, -0.4967, 0.7036, -0.5282, 0.7732, -0.5282, 0.7732, 0.3209, 0.7036, 0.3209, 0.5126, -0.5287, 0.5003, -0.5155, 0.4927, -0.7705, 0.5051, -0.7837, 0.3159, -0.5284, 0.3902, -0.5284, 0.3902, 0.3222, 0.3159, 0.3222, 0.3902, -0.5284, 0.3159, -0.5284, 0.3159, -0.783, 0.3902, -0.783, 0.2705, -0.5108, 0.2294, 0.342, 0.2126, 0.3241, 0.2538, -0.5287, 0.2955, -0.5284, 0.3159, -0.5284, 0.3159, 0.3222, 0.2955, 0.3222, 0.5417, 0.3372, 0.5003, -0.5155, 0.5126, -0.5287, 0.5541, 0.3241, 0.8502, -0.5265, 0.8375, -0.5059, 0.8241, -0.7557, 0.8368, -0.7763, 0.7808, -0.5299, 0.7897, -0.5299, 0.7897, 0.3193, 0.7808, 0.3193, 0.8445, -0.0686, 0.8307, -0.0686, 0.8307, -0.39, 0.8353, -0.4114, 0.8445, -0.4114, 0.8445, -0.4114, 0.8353, -0.4114, 0.8307, -0.4328, 0.8307, -0.5059, 0.8445, -0.5059, 0.8307, -0.39, 0.8293, -0.4055, 0.8261, -0.4127, 0.8307, -0.4328, 0.8353, -0.4114, 0.2538, -0.5287, 0.2503, -0.5321, 0.2578, -0.7872, 0.2612, -0.7838, 0.5003, -0.5155, 0.5417, 0.3372, 0.5383, 0.3406, 0.4968, -0.5121, 0.7765, -0.5297, 0.7765, 0.3194, 0.7732, 0.3209, 0.7732, -0.5282, 0.7897, 0.3193, 0.7897, -0.5299, 0.793, -0.5284, 0.793, 0.3208, 0.2092, 0.3207, 0.2503, -0.5321, 0.2538, -0.5287, 0.2126, 0.3241, 0.7808, -0.5299, 0.7808, 0.3193, 0.7774, 0.3208, 0.7774, -0.5284, 0.5161, -0.5321, 0.5575, 0.3207, 0.5541, 0.3241, 0.5126, -0.5287, 0.8307, -0.5059, 0.8307, -0.4328, 0.8261, -0.4127, 0.8132, -0.4154, 0.81, -0.4227, 0.8086, -0.4382, 0.8086, -0.4791, 0.81, -0.4946, 0.8132, -0.5019, 0.278, -0.7659, 0.2612, -0.7838, 0.2649, -0.998, 0.2816, -0.9801, 0.8368, -0.7763, 0.8241, -0.7557, 0.8155, -0.967, 0.8283, -0.9875, 0.793, -0.7827, 0.7897, -0.7842, 0.7897, -0.9982, 0.793, -0.9967, 0.3159, -0.783, 0.2955, -0.783, 0.2955, -0.9971, 0.3159, -0.9971, 0.2836, -0.4967, 0.2705, -0.5108, 0.278, -0.7659, 0.291, -0.7517, 0.7808, -0.5299, 0.7774, -0.5284, 0.7774, -0.7827, 0.7808, -0.7842, 0.3159, -0.5284, 0.2955, -0.5284, 0.2955, -0.783, 0.3159, -0.783, 0.5003, -0.5155, 0.4968, -0.5121, 0.4893, -0.7671, 0.4927, -0.7705, 0.7765, -0.5297, 0.7732, -0.5282, 0.7732, -0.7826, 0.7765, -0.7841, 0.2705, -0.5108, 0.2538, -0.5287, 0.2612, -0.7838, 0.278, -0.7659, 0.793, -0.5284, 0.7897, -0.5299, 0.7897, -0.7842, 0.793, -0.7827, 0.7897, -0.5299, 0.7808, -0.5299, 0.7808, -0.7842, 0.7897, -0.7842, 0.5161, -0.5321, 0.5126, -0.5287, 0.5051, -0.7837, 0.5085, -0.7871, 0.7732, -0.5282, 0.7036, -0.5282, 0.7036, -0.7826, 0.7732, -0.7826, 0.7808, -0.9982, 0.7774, -0.9967, 0.7774, -1.17, 0.7808, -1.172, 0.7897, -0.9982, 0.7808, -0.9982, 0.7808, -1.172, 0.7897, -1.172, 0.3902, -0.9971, 0.3159, -0.9971, 0.3159, -1.171, 0.3902, -1.171, 0.2649, -0.998, 0.2614, -1.001, 0.2622, -1.175, 0.2657, -1.172, 0.2612, -0.7838, 0.2578, -0.7872, 0.2614, -1.001, 0.2649, -0.998, 0.3902, -0.783, 0.3159, -0.783, 0.3159, -0.9971, 0.3902, -0.9971, 0.7897, -0.7842, 0.7808, -0.7842, 0.7808, -0.9982, 0.7897, -0.9982, 0.7808, -0.7842, 0.7774, -0.7827, 0.7774, -0.9967, 0.7808, -0.9982, 0.5085, -0.7871, 0.5051, -0.7837, 0.5015, -0.998, 0.5049, -1.001, 0.4927, -0.7705, 0.4893, -0.7671, 0.4857, -0.9814, 0.4891, -0.9848, 0.7732, -0.7826, 0.7036, -0.7826, 0.7036, -0.9965, 0.7732, -0.9965, 0.7765, -0.7841, 0.7732, -0.7826, 0.7732, -0.9965, 0.7765, -0.998, 0.5051, -0.7837, 0.4927, -0.7705, 0.4891, -0.9848, 0.5015, -0.998, 0.291, -0.7517, 0.278, -0.7659, 0.2816, -0.9801, 0.2947, -0.966, 0.7765, -1.172, 0.7732, -1.17, 0.7732, -1.32, 0.7765, -1.322, 0.7732, -1.17, 0.7036, -1.17, 0.7036, -1.32, 0.7732, -1.32, 0.4883, -1.158, 0.4849, -1.155, 0.487, -1.305, 0.4904, -1.309, 0.5041, -1.175, 0.5007, -1.172, 0.5028, -1.322, 0.5062, -1.325, 0.5049, -1.001, 0.5015, -0.998, 0.5007, -1.172, 0.5041, -1.175, 0.4891, -0.9848, 0.4857, -0.9814, 0.4849, -1.155, 0.4883, -1.158, 0.7732, -0.9965, 0.7036, -0.9965, 0.7036, -1.17, 0.7732, -1.17, 0.7765, -0.998, 0.7732, -0.9965, 0.7732, -1.17, 0.7765, -1.172, 0.5015, -0.998, 0.4891, -0.9848, 0.4883, -1.158, 0.5007, -1.172, 0.2947, -0.966, 0.2816, -0.9801, 0.2824, -1.154, 0.2955, -1.14, 0.3159, -0.9971, 0.2955, -0.9971, 0.2955, -1.171, 0.3159, -1.171, 0.793, -0.9967, 0.7897, -0.9982, 0.7897, -1.172, 0.793, -1.17, 0.8283, -0.9875, 0.8155, -0.967, 0.8107, -1.139, 0.8234, -1.16, 0.2816, -0.9801, 0.2649, -0.998, 0.2657, -1.172, 0.2824, -1.154, 0.3159, -1.321, 0.2955, -1.321, 0.2955, -1.497, 0.3159, -1.497, 0.2934, -1.29, 0.2803, -1.304, 0.2769, -1.48, 0.29, -1.466, 0.5028, -1.322, 0.4904, -1.309, 0.4938, -1.485, 0.5062, -1.498, 0.7765, -1.322, 0.7732, -1.32, 0.7732, -1.497, 0.7765, -1.498, 0.5007, -1.172, 0.4883, -1.158, 0.4904, -1.309, 0.5028, -1.322, 0.2955, -1.14, 0.2824, -1.154, 0.2803, -1.304, 0.2934, -1.29, 0.3159, -1.171, 0.2955, -1.171, 0.2955, -1.321, 0.3159, -1.321, 0.793, -1.17, 0.7897, -1.172, 0.7897, -1.322, 0.793, -1.321, 0.8234, -1.16, 0.8107, -1.139, 0.8093, -1.29, 0.8221, -1.31, 0.2824, -1.154, 0.2657, -1.172, 0.2636, -1.322, 0.2803, -1.304, 0.2657, -1.172, 0.2622, -1.175, 0.2601, -1.325, 0.2636, -1.322, 0.3902, -1.171, 0.3159, -1.171, 0.3159, -1.321, 0.3902, -1.321, 0.7897, -1.172, 0.7808, -1.172, 0.7808, -1.322, 0.7897, -1.322, 0.7808, -1.172, 0.7774, -1.17, 0.7774, -1.321, 0.7808, -1.322, 0.8214, -1.487, 0.8086, -1.467, 0.8094, -1.702, 0.8221, -1.722, 0.793, -1.497, 0.7897, -1.499, 0.7897, -1.732, 0.793, -1.731, 0.3159, -1.497, 0.2955, -1.497, 0.2955, -1.731, 0.3159, -1.731, 0.29, -1.466, 0.2769, -1.48, 0.2707, -1.714, 0.2838, -1.699, 0.793, -1.321, 0.7897, -1.322, 0.7897, -1.499, 0.793, -1.497, 0.8221, -1.31, 0.8093, -1.29, 0.8086, -1.467, 0.8214, -1.487, 0.2803, -1.304, 0.2636, -1.322, 0.2602, -1.498, 0.2769, -1.48, 0.2636, -1.322, 0.2601, -1.325, 0.2567, -1.502, 0.2602, -1.498, 0.3902, -1.321, 0.3159, -1.321, 0.3159, -1.497, 0.3902, -1.497, 0.7897, -1.322, 0.7808, -1.322, 0.7808, -1.499, 0.7897, -1.499, 0.7808, -1.322, 0.7774, -1.321, 0.7774, -1.497, 0.7808, -1.499, 0.5062, -1.325, 0.5028, -1.322, 0.5062, -1.498, 0.5096, -1.501, 0.4904, -1.309, 0.487, -1.305, 0.4904, -1.482, 0.4938, -1.485, 0.7732, -1.32, 0.7036, -1.32, 0.7036, -1.497, 0.7732, -1.497, 0.254, -1.732, 0.2505, -1.735, 0.2389, -1.928, 0.2424, -1.925, 0.2707, -1.714, 0.254, -1.732, 0.2424, -1.925, 0.2591, -1.907, 0.8221, -1.722, 0.8094, -1.702, 0.8166, -1.9, 0.8293, -1.92, 0.793, -1.731, 0.7897, -1.732, 0.7897, -1.927, 0.793, -1.925, 0.2769, -1.48, 0.2602, -1.498, 0.254, -1.732, 0.2707, -1.714, 0.2602, -1.498, 0.2567, -1.502, 0.2505, -1.735, 0.254, -1.732, 0.3902, -1.497, 0.3159, -1.497, 0.3159, -1.731, 0.3902, -1.731, 0.7897, -1.499, 0.7808, -1.499, 0.7808, -1.732, 0.7897, -1.732, 0.7808, -1.499, 0.7774, -1.497, 0.7774, -1.731, 0.7808, -1.732, 0.5096, -1.501, 0.5062, -1.498, 0.5124, -1.731, 0.5158, -1.735, 0.4938, -1.485, 0.4904, -1.482, 0.4966, -1.715, 0.5, -1.718, 0.7732, -1.497, 0.7036, -1.497, 0.7036, -1.731, 0.7732, -1.731, 0.7765, -1.498, 0.7732, -1.497, 0.7732, -1.731, 0.7765, -1.732, 0.5062, -1.498, 0.4938, -1.485, 0.5, -1.718, 0.5124, -1.731, 0.5118, -1.912, 0.5083, -1.908, 0.5207, -2.077, 0.5241, -2.08, 0.5276, -1.928, 0.5241, -1.925, 0.5365, -2.093, 0.5399, -2.096, 0.7808, -1.927, 0.7774, -1.925, 0.7774, -2.095, 0.7808, -2.096, 0.7897, -1.927, 0.7808, -1.927, 0.7808, -2.096, 0.7897, -2.096, 0.3902, -1.731, 0.3159, -1.731, 0.3159, -1.925, 0.3902, -1.925, 0.7897, -1.732, 0.7808, -1.732, 0.7808, -1.927, 0.7897, -1.927, 0.7808, -1.732, 0.7774, -1.731, 0.7774, -1.925, 0.7808, -1.927, 0.5158, -1.735, 0.5124, -1.731, 0.5241, -1.925, 0.5276, -1.928, 0.5, -1.718, 0.4966, -1.715, 0.5083, -1.908, 0.5118, -1.912, 0.7732, -1.731, 0.7036, -1.731, 0.7036, -1.925, 0.7732, -1.925, 0.7765, -1.732, 0.7732, -1.731, 0.7732, -1.925, 0.7765, -1.927, 0.5124, -1.731, 0.5, -1.718, 0.5118, -1.912, 0.5241, -1.925, 0.2838, -1.699, 0.2707, -1.714, 0.2591, -1.907, 0.2722, -1.893, 0.3159, -1.731, 0.2955, -1.731, 0.2955, -1.925, 0.3159, -1.925, 0.2599, -2.061, 0.2468, -2.075, 0.2294, -2.29, 0.2424, -2.276, 0.5365, -2.093, 0.5241, -2.08, 0.5417, -2.294, 0.5541, -2.308, 0.7765, -2.096, 0.7732, -2.094, 0.7732, -2.31, 0.7765, -2.312, 0.7732, -2.094, 0.7036, -2.094, 0.7036, -2.31, 0.7732, -2.31, 0.7732, -1.925, 0.7036, -1.925, 0.7036, -2.094, 0.7732, -2.094, 0.7765, -1.927, 0.7732, -1.925, 0.7732, -2.094, 0.7765, -2.096, 0.5241, -1.925, 0.5118, -1.912, 0.5241, -2.08, 0.5365, -2.093, 0.2722, -1.893, 0.2591, -1.907, 0.2468, -2.075, 0.2599, -2.061, 0.3159, -1.925, 0.2955, -1.925, 0.2955, -2.094, 0.3159, -2.094, 0.793, -1.925, 0.7897, -1.927, 0.7897, -2.096, 0.793, -2.095, 0.8293, -1.92, 0.8166, -1.9, 0.825, -2.073, 0.8377, -2.094, 0.2591, -1.907, 0.2424, -1.925, 0.2301, -2.093, 0.2468, -2.075, 0.2424, -1.925, 0.2389, -1.928, 0.2266, -2.096, 0.2301, -2.093, 0.3902, -1.925, 0.3159, -1.925, 0.3159, -2.094, 0.3902, -2.094, 0.8502, -2.316, 0.8375, -2.295, 0.8342, -2.418, 0.8469, -2.439, 0.793, -2.31, 0.7897, -2.312, 0.7897, -2.436, 0.793, -2.434, 0.3159, -2.309, 0.2955, -2.309, 0.2955, -2.433, 0.3159, -2.433, 0.2424, -2.276, 0.2294, -2.29, 0.2298, -2.414, 0.2429, -2.399, 0.3159, -2.094, 0.2955, -2.094, 0.2955, -2.309, 0.3159, -2.309, 0.793, -2.095, 0.7897, -2.096, 0.7897, -2.312, 0.793, -2.31, 0.8377, -2.094, 0.825, -2.073, 0.8375, -2.295, 0.8502, -2.316, 0.2468, -2.075, 0.2301, -2.093, 0.2126, -2.308, 0.2294, -2.29, 0.2301, -2.093, 0.2266, -2.096, 0.2092, -2.311, 0.2126, -2.308, 0.3902, -2.094, 0.3159, -2.094, 0.3159, -2.309, 0.3902, -2.309, 0.7897, -2.096, 0.7808, -2.096, 0.7808, -2.312, 0.7897, -2.312, 0.7808, -2.096, 0.7774, -2.095, 0.7774, -2.31, 0.7808, -2.312, 0.5399, -2.096, 0.5365, -2.093, 0.5541, -2.308, 0.5575, -2.311, 0.5241, -2.08, 0.5207, -2.077, 0.5383, -2.291, 0.5417, -2.294, 0.2131, -2.432, 0.2096, -2.435, 0.2141, -2.529, 0.2176, -2.525, 0.2298, -2.414, 0.2131, -2.432, 0.2176, -2.525, 0.2343, -2.508, 0.8469, -2.439, 0.8342, -2.418, 0.8275, -2.509, 0.8402, -2.53, 0.793, -2.434, 0.7897, -2.436, 0.7897, -2.529, 0.793, -2.528, 0.2294, -2.29, 0.2126, -2.308, 0.2131, -2.432, 0.2298, -2.414, 0.2126, -2.308, 0.2092, -2.311, 0.2096, -2.435, 0.2131, -2.432, 0.3902, -2.309, 0.3159, -2.309, 0.3159, -2.433, 0.3902, -2.433, 0.7897, -2.312, 0.7808, -2.312, 0.7808, -2.436, 0.7897, -2.436, 0.7808, -2.312, 0.7774, -2.31, 0.7774, -2.434, 0.7808, -2.436, 0.5575, -2.311, 0.5541, -2.308, 0.5536, -2.432, 0.5571, -2.435, 0.5417, -2.294, 0.5383, -2.291, 0.5378, -2.415, 0.5413, -2.418, 0.7732, -2.31, 0.7036, -2.31, 0.7036, -2.434, 0.7732, -2.434, 0.7765, -2.312, 0.7732, -2.31, 0.7732, -2.434, 0.7765, -2.436, 0.5541, -2.308, 0.5417, -2.294, 0.5413, -2.418, 0.5536, -2.432, 0.5525, -2.529, 0.5491, -2.525, 0.5468, -2.573, 0.5502, -2.576, 0.2176, -2.525, 0.2141, -2.529, 0.2164, -2.576, 0.2199, -2.573, 0.8752, 0.2691, 0.8699, 0.2691, 0.8685, 0.2625, 0.8685, -0.0737, 0.8752, -0.0737, 0.3902, -2.433, 0.3159, -2.433, 0.3159, -2.527, 0.3902, -2.527, 0.7897, -2.436, 0.7808, -2.436, 0.7808, -2.529, 0.7897, -2.529, 0.7808, -2.436, 0.7774, -2.434, 0.7774, -2.528, 0.7808, -2.529, 0.5571, -2.435, 0.5536, -2.432, 0.5491, -2.525, 0.5525, -2.529, 0.5413, -2.418, 0.5378, -2.415, 0.5333, -2.509, 0.5367, -2.512, 0.7732, -2.434, 0.7036, -2.434, 0.7036, -2.528, 0.7732, -2.528, 0.7765, -2.436, 0.7732, -2.434, 0.7732, -2.528, 0.7765, -2.529, 0.5536, -2.432, 0.5413, -2.418, 0.5367, -2.512, 0.5491, -2.525, 0.2429, -2.399, 0.2298, -2.414, 0.2343, -2.508, 0.2474, -2.493, 0.3159, -2.433, 0.2955, -2.433, 0.2955, -2.527, 0.3159, -2.527, 0.3159, -2.527, 0.2955, -2.527, 0.2955, -2.574, 0.3159, -2.574, 0.2343, -2.508, 0.2176, -2.525, 0.2199, -2.573, 0.2366, -2.555, 0.8402, -2.53, 0.8275, -2.509, 0.8241, -2.555, 0.8242, -2.569, 0.8264, -2.578, 0.8326, -2.588, 0.8351, -2.586, 0.8368, -2.576, 0.5491, -2.525, 0.5367, -2.512, 0.5344, -2.56, 0.5468, -2.573, 0.7765, -2.529, 0.7732, -2.528, 0.7732, -2.575, 0.7765, -2.577, 0.864, 0.2846, 0.8672, 0.2773, 0.8685, 0.2625, 0.8699, 0.2691, 0.8653, 0.2905, 0.793, -2.528, 0.7897, -2.529, 0.7897, -2.577, 0.793, -2.575, 0.5367, -2.512, 0.5333, -2.509, 0.531, -2.557, 0.5344, -2.56, 0.8752, 0.3462, 0.8653, 0.3462, 0.8653, 0.2905, 0.8699, 0.2691, 0.8752, 0.2691, 0.864, 0.2846, 0.8653, 0.2905, 0.8653, 0.3462, 0.8491, 0.3424, 0.8478, 0.3396, 0.8473, 0.3334, 0.8473, 0.2993, 0.8478, 0.2931, 0.8502, 0.2876, 0.7897, -2.529, 0.7808, -2.529, 0.7808, -2.577, 0.7897, -2.577, 0.7732, -2.528, 0.7036, -2.528, 0.7036, -2.575, 0.7732, -2.575, 0.3902, -2.527, 0.3159, -2.527, 0.3159, -2.574, 0.3902, -2.574, 0.7808, -2.529, 0.7774, -2.528, 0.7774, -2.575, 0.7808, -2.577, 0.8653, 0.3462, 0.8752, 0.3462, 0.8776, 0.3585, 0.8651, 0.3585, 0.2369, -2.567, 0.249, -2.554, 0.2497, -2.541, 0.2366, -2.555, 0.3159, -2.574, 0.2955, -2.574, 0.2966, -2.588, 0.3159, -2.588, 0.8776, 0.2691, 0.8776, 0.3585, 0.8752, 0.3462, 0.8752, 0.2691, 0.3902, -2.574, 0.3159, -2.574, 0.3159, -2.588, 0.3902, -2.588, 0.8776, -0.0737, 0.8776, 0.2691, 0.8752, 0.2691, 0.8752, -0.0737, 0.5344, -2.56, 0.531, -2.557, 0.5296, -2.568, 0.5331, -2.571, 0.8615, 0.2746, 0.8648, 0.2673, 0.8672, 0.2773, 0.864, 0.2846, 0.7765, -2.577, 0.7732, -2.575, 0.7741, -2.586, 0.7774, -2.588, 0.8648, 0.2673, 0.8661, 0.252, 0.8685, 0.2625, 0.8672, 0.2773, 0.8473, 0.3334, 0.8478, 0.3396, 0.8456, 0.3486, 0.8445, 0.3358, 0.7895, -2.588, 0.7922, -2.586, 0.793, -2.575, 0.7897, -2.577, 0.8478, 0.3396, 0.8491, 0.3424, 0.8482, 0.3545, 0.8456, 0.3486, 0.2176, -2.588, 0.2205, -2.585, 0.2199, -2.573, 0.2164, -2.576, 0.8478, 0.2931, 0.8473, 0.2993, 0.8445, 0.2969, 0.8456, 0.2841, 0.7783, -2.586, 0.781, -2.588, 0.7808, -2.577, 0.7774, -2.575, 0.8502, 0.2876, 0.8478, 0.2931, 0.8456, 0.2841, 0.8486, 0.2774, 0.5458, -2.584, 0.549, -2.588, 0.5502, -2.576, 0.5468, -2.573, 0.8685, -0.0737, 0.8685, 0.2625, 0.8661, 0.252, 0.8661, -0.0737, 0.7036, -2.586, 0.7741, -2.586, 0.7732, -2.575, 0.7036, -2.575, 0.864, 0.2846, 0.8502, 0.2876, 0.8486, 0.2774, 0.8615, 0.2746, 0.5331, -2.571, 0.5458, -2.584, 0.5468, -2.573, 0.5344, -2.56, 0.2366, -2.555, 0.2199, -2.573, 0.2205, -2.585, 0.2369, -2.567, 0.8651, 0.3585, 0.8482, 0.3545, 0.8491, 0.3424, 0.8653, 0.3462, 0.7897, -2.577, 0.7808, -2.577, 0.781, -2.588, 0.7895, -2.588, 0.8445, 0.3358, 0.8445, 0.2969, 0.8473, 0.2993, 0.8473, 0.3334, 0.2474, -2.493, 0.2343, -2.508, 0.2366, -2.555, 0.2497, -2.541, 0.1758, 0.3561, 0.1343, -0.4966, 0.1475, -0.5108, 0.1889, 0.342, 0.7036, -0.5282, 0.7036, 0.3209, 0.634, 0.3209, 0.634, -0.5282, 0.6021, -0.5288, 0.6096, -0.7838, 0.6219, -0.7706, 0.6144, -0.5156, 0.4644, -0.5284, 0.4644, 0.3222, 0.3902, 0.3222, 0.3902, -0.5284, 0.3902, -0.5284, 0.3902, -0.783, 0.4644, -0.783, 0.4644, -0.5284, 0.1475, -0.5108, 0.1643, -0.5287, 0.2057, 0.3241, 0.1889, 0.342, 0.4849, -0.5284, 0.4849, 0.3222, 0.4644, 0.3222, 0.4644, -0.5284, 0.5732, 0.3372, 0.561, 0.3241, 0.6021, -0.5288, 0.6144, -0.5156, 0.8053, -0.5299, 0.8053, 0.3193, 0.7964, 0.3193, 0.7964, -0.5299, 0.8445, -0.0686, 0.8445, 0.2742, 0.8353, 0.2742, 0.8307, 0.2528, 0.8307, -0.0686, 0.8445, 0.2742, 0.8445, 0.3687, 0.8307, 0.3687, 0.8307, 0.2956, 0.8353, 0.2742, 0.8307, 0.2528, 0.8353, 0.2742, 0.8307, 0.2956, 0.8261, 0.2755, 0.8293, 0.2683, 0.1643, -0.5287, 0.1568, -0.7837, 0.1602, -0.7871, 0.1678, -0.5321, 0.6144, -0.5156, 0.6178, -0.5122, 0.5767, 0.3406, 0.5732, 0.3372, 0.6306, -0.5297, 0.634, -0.5282, 0.634, 0.3209, 0.6306, 0.3194, 0.7964, 0.3193, 0.793, 0.3208, 0.793, -0.5284, 0.7964, -0.5299, 0.2092, 0.3207, 0.2057, 0.3241, 0.1643, -0.5287, 0.1678, -0.5321, 0.8053, -0.5299, 0.8086, -0.5284, 0.8086, 0.3208, 0.8053, 0.3193, 0.5986, -0.5321, 0.6021, -0.5288, 0.561, 0.3241, 0.5575, 0.3207, 0.8307, 0.3687, 0.8132, 0.3647, 0.81, 0.3574, 0.8086, 0.3419, 0.8086, 0.301, 0.81, 0.2855, 0.8132, 0.2782, 0.8261, 0.2755, 0.8307, 0.2956, 0.1399, -0.7658, 0.1363, -0.98, 0.1531, -0.998, 0.1568, -0.7837, 0.793, -0.7827, 0.793, -0.9967, 0.7964, -0.9982, 0.7964, -0.7842, 0.4644, -0.783, 0.4644, -0.9971, 0.4849, -0.9971, 0.4849, -0.783, 0.1343, -0.4966, 0.1268, -0.7516, 0.1399, -0.7658, 0.1475, -0.5108, 0.8053, -0.5299, 0.8053, -0.7842, 0.8086, -0.7827, 0.8086, -0.5284, 0.4644, -0.5284, 0.4644, -0.783, 0.4849, -0.783, 0.4849, -0.5284, 0.6144, -0.5156, 0.6219, -0.7706, 0.6253, -0.7672, 0.6178, -0.5122, 0.6306, -0.5297, 0.6306, -0.7841, 0.634, -0.7826, 0.634, -0.5282, 0.1475, -0.5108, 0.1399, -0.7658, 0.1568, -0.7837, 0.1643, -0.5287, 0.793, -0.5284, 0.793, -0.7827, 0.7964, -0.7842, 0.7964, -0.5299, 0.7964, -0.5299, 0.7964, -0.7842, 0.8053, -0.7842, 0.8053, -0.5299, 0.5986, -0.5321, 0.6061, -0.7872, 0.6096, -0.7838, 0.6021, -0.5288, 0.634, -0.5282, 0.634, -0.7826, 0.7036, -0.7826, 0.7036, -0.5282, 0.8053, -0.9982, 0.8053, -1.172, 0.8086, -1.17, 0.8086, -0.9967, 0.7964, -0.9982, 0.7964, -1.172, 0.8053, -1.172, 0.8053, -0.9982, 0.3902, -0.9971, 0.3902, -1.171, 0.4644, -1.171, 0.4644, -0.9971, 0.1531, -0.998, 0.1523, -1.172, 0.1558, -1.175, 0.1566, -1.001, 0.1568, -0.7837, 0.1531, -0.998, 0.1566, -1.001, 0.1602, -0.7871, 0.3902, -0.783, 0.3902, -0.9971, 0.4644, -0.9971, 0.4644, -0.783, 0.7964, -0.7842, 0.7964, -0.9982, 0.8053, -0.9982, 0.8053, -0.7842, 0.8053, -0.7842, 0.8053, -0.9982, 0.8086, -0.9967, 0.8086, -0.7827, 0.6061, -0.7872, 0.6097, -1.001, 0.6132, -0.998, 0.6096, -0.7838, 0.6219, -0.7706, 0.6255, -0.9849, 0.6289, -0.9815, 0.6253, -0.7672, 0.634, -0.7826, 0.634, -0.9965, 0.7036, -0.9965, 0.7036, -0.7826, 0.6306, -0.7841, 0.6306, -0.998, 0.634, -0.9965, 0.634, -0.7826, 0.6096, -0.7838, 0.6132, -0.998, 0.6255, -0.9849, 0.6219, -0.7706, 0.1268, -0.7516, 0.1232, -0.9659, 0.1363, -0.98, 0.1399, -0.7658, 0.6306, -1.172, 0.6306, -1.322, 0.634, -1.32, 0.634, -1.17, 0.634, -1.17, 0.634, -1.32, 0.7036, -1.32, 0.7036, -1.17, 0.6263, -1.159, 0.6242, -1.309, 0.6276, -1.305, 0.6297, -1.155, 0.6105, -1.175, 0.6084, -1.325, 0.6119, -1.322, 0.614, -1.172, 0.6097, -1.001, 0.6105, -1.175, 0.614, -1.172, 0.6132, -0.998, 0.6255, -0.9849, 0.6263, -1.159, 0.6297, -1.155, 0.6289, -0.9815, 0.634, -0.9965, 0.634, -1.17, 0.7036, -1.17, 0.7036, -0.9965, 0.6306, -0.998, 0.6306, -1.172, 0.634, -1.17, 0.634, -0.9965, 0.6132, -0.998, 0.614, -1.172, 0.6263, -1.159, 0.6255, -0.9849, 0.1232, -0.9659, 0.1224, -1.14, 0.1355, -1.154, 0.1363, -0.98, 0.4644, -0.9971, 0.4644, -1.171, 0.4849, -1.171, 0.4849, -0.9971, 0.793, -0.9967, 0.793, -1.17, 0.7964, -1.172, 0.7964, -0.9982, 0.1363, -0.98, 0.1355, -1.154, 0.1523, -1.172, 0.1531, -0.998, 0.4644, -1.321, 0.4644, -1.497, 0.4849, -1.497, 0.4849, -1.321, 0.1245, -1.29, 0.1279, -1.466, 0.141, -1.48, 0.1376, -1.304, 0.6119, -1.322, 0.6085, -1.498, 0.6208, -1.485, 0.6242, -1.309, 0.6306, -1.322, 0.6306, -1.498, 0.634, -1.497, 0.634, -1.32, 0.614, -1.172, 0.6119, -1.322, 0.6242, -1.309, 0.6263, -1.159, 0.1224, -1.14, 0.1245, -1.29, 0.1376, -1.304, 0.1355, -1.154, 0.4644, -1.171, 0.4644, -1.321, 0.4849, -1.321, 0.4849, -1.171, 0.793, -1.17, 0.793, -1.321, 0.7964, -1.322, 0.7964, -1.172, 0.1355, -1.154, 0.1376, -1.304, 0.1545, -1.322, 0.1523, -1.172, 0.1523, -1.172, 0.1545, -1.322, 0.1579, -1.325, 0.1558, -1.175, 0.3902, -1.171, 0.3902, -1.321, 0.4644, -1.321, 0.4644, -1.171, 0.7964, -1.172, 0.7964, -1.322, 0.8053, -1.322, 0.8053, -1.172, 0.8053, -1.172, 0.8053, -1.322, 0.8086, -1.321, 0.8086, -1.17, 0.793, -1.497, 0.793, -1.731, 0.7964, -1.732, 0.7964, -1.499, 0.4644, -1.497, 0.4644, -1.731, 0.4849, -1.731, 0.4849, -1.497, 0.1279, -1.466, 0.1341, -1.699, 0.1472, -1.714, 0.141, -1.48, 0.793, -1.321, 0.793, -1.497, 0.7964, -1.499, 0.7964, -1.322, 0.1376, -1.304, 0.141, -1.48, 0.1579, -1.498, 0.1545, -1.322, 0.1545, -1.322, 0.1579, -1.498, 0.1613, -1.501, 0.1579, -1.325, 0.3902, -1.321, 0.3902, -1.497, 0.4644, -1.497, 0.4644, -1.321, 0.7964, -1.322, 0.7964, -1.499, 0.8053, -1.499, 0.8053, -1.322, 0.8053, -1.322, 0.8053, -1.499, 0.8086, -1.497, 0.8086, -1.321, 0.6084, -1.325, 0.605, -1.502, 0.6085, -1.498, 0.6119, -1.322, 0.6242, -1.309, 0.6208, -1.485, 0.6243, -1.482, 0.6276, -1.305, 0.634, -1.32, 0.634, -1.497, 0.7036, -1.497, 0.7036, -1.32, 0.1641, -1.731, 0.1758, -1.925, 0.1792, -1.928, 0.1675, -1.735, 0.1472, -1.714, 0.159, -1.907, 0.1758, -1.925, 0.1641, -1.731, 0.793, -1.731, 0.793, -1.925, 0.7964, -1.927, 0.7964, -1.732, 0.141, -1.48, 0.1472, -1.714, 0.1641, -1.731, 0.1579, -1.498, 0.1579, -1.498, 0.1641, -1.731, 0.1675, -1.735, 0.1613, -1.501, 0.3902, -1.497, 0.3902, -1.731, 0.4644, -1.731, 0.4644, -1.497, 0.7964, -1.499, 0.7964, -1.732, 0.8053, -1.732, 0.8053, -1.499, 0.8053, -1.499, 0.8053, -1.732, 0.8086, -1.731, 0.8086, -1.497, 0.605, -1.502, 0.5989, -1.735, 0.6023, -1.732, 0.6085, -1.498, 0.6208, -1.485, 0.6146, -1.718, 0.6181, -1.715, 0.6243, -1.482, 0.634, -1.497, 0.634, -1.731, 0.7036, -1.731, 0.7036, -1.497, 0.6306, -1.498, 0.6306, -1.732, 0.634, -1.731, 0.634, -1.497, 0.6085, -1.498, 0.6023, -1.732, 0.6146, -1.718, 0.6208, -1.485, 0.603, -1.912, 0.5907, -2.08, 0.5941, -2.077, 0.6064, -1.908, 0.5872, -1.928, 0.5749, -2.096, 0.5784, -2.093, 0.5907, -1.925, 0.8053, -1.927, 0.8053, -2.096, 0.8086, -2.095, 0.8086, -1.925, 0.7964, -1.927, 0.7964, -2.096, 0.8053, -2.096, 0.8053, -1.927, 0.3902, -1.731, 0.3902, -1.925, 0.4644, -1.925, 0.4644, -1.731, 0.7964, -1.732, 0.7964, -1.927, 0.8053, -1.927, 0.8053, -1.732, 0.8053, -1.732, 0.8053, -1.927, 0.8086, -1.925, 0.8086, -1.731, 0.5989, -1.735, 0.5872, -1.928, 0.5907, -1.925, 0.6023, -1.732, 0.6146, -1.718, 0.603, -1.912, 0.6064, -1.908, 0.6181, -1.715, 0.634, -1.731, 0.634, -1.925, 0.7036, -1.925, 0.7036, -1.731, 0.6306, -1.732, 0.6306, -1.927, 0.634, -1.925, 0.634, -1.731, 0.6023, -1.732, 0.5907, -1.925, 0.603, -1.912, 0.6146, -1.718, 0.1341, -1.699, 0.1458, -1.893, 0.159, -1.907, 0.1472, -1.714, 0.4644, -1.731, 0.4644, -1.925, 0.4849, -1.925, 0.4849, -1.731, 0.1582, -2.061, 0.1758, -2.275, 0.1889, -2.29, 0.1713, -2.075, 0.5784, -2.093, 0.561, -2.308, 0.5732, -2.294, 0.5907, -2.08, 0.6306, -2.096, 0.6306, -2.312, 0.634, -2.31, 0.634, -2.094, 0.634, -2.094, 0.634, -2.31, 0.7036, -2.31, 0.7036, -2.094, 0.634, -1.925, 0.634, -2.094, 0.7036, -2.094, 0.7036, -1.925, 0.6306, -1.927, 0.6306, -2.096, 0.634, -2.094, 0.634, -1.925, 0.5907, -1.925, 0.5784, -2.093, 0.5907, -2.08, 0.603, -1.912, 0.1458, -1.893, 0.1582, -2.061, 0.1713, -2.075, 0.159, -1.907, 0.4644, -1.925, 0.4644, -2.094, 0.4849, -2.094, 0.4849, -1.925, 0.793, -1.925, 0.793, -2.095, 0.7964, -2.096, 0.7964, -1.927, 0.159, -1.907, 0.1713, -2.075, 0.1882, -2.093, 0.1758, -1.925, 0.1758, -1.925, 0.1882, -2.093, 0.1916, -2.096, 0.1792, -1.928, 0.3902, -1.925, 0.3902, -2.094, 0.4644, -2.094, 0.4644, -1.925, 0.793, -2.31, 0.793, -2.434, 0.7964, -2.436, 0.7964, -2.312, 0.4644, -2.309, 0.4644, -2.433, 0.4849, -2.433, 0.4849, -2.309, 0.1758, -2.275, 0.1753, -2.399, 0.1885, -2.414, 0.1889, -2.29, 0.4644, -2.094, 0.4644, -2.309, 0.4849, -2.309, 0.4849, -2.094, 0.793, -2.095, 0.793, -2.31, 0.7964, -2.312, 0.7964, -2.096, 0.1713, -2.075, 0.1889, -2.29, 0.2057, -2.308, 0.1882, -2.093, 0.1882, -2.093, 0.2057, -2.308, 0.2092, -2.311, 0.1916, -2.096, 0.3902, -2.094, 0.3902, -2.309, 0.4644, -2.309, 0.4644, -2.094, 0.7964, -2.096, 0.7964, -2.312, 0.8053, -2.312, 0.8053, -2.096, 0.8053, -2.096, 0.8053, -2.312, 0.8086, -2.31, 0.8086, -2.095, 0.5749, -2.096, 0.5575, -2.311, 0.561, -2.308, 0.5784, -2.093, 0.5907, -2.08, 0.5732, -2.294, 0.5767, -2.291, 0.5941, -2.077, 0.2053, -2.432, 0.2007, -2.525, 0.2042, -2.529, 0.2087, -2.435, 0.1885, -2.414, 0.1839, -2.508, 0.2007, -2.525, 0.2053, -2.432, 0.793, -2.434, 0.793, -2.528, 0.7964, -2.529, 0.7964, -2.436, 0.1889, -2.29, 0.1885, -2.414, 0.2053, -2.432, 0.2057, -2.308, 0.2057, -2.308, 0.2053, -2.432, 0.2087, -2.435, 0.2092, -2.311, 0.3902, -2.309, 0.3902, -2.433, 0.4644, -2.433, 0.4644, -2.309, 0.7964, -2.312, 0.7964, -2.436, 0.8053, -2.436, 0.8053, -2.312, 0.8053, -2.312, 0.8053, -2.436, 0.8086, -2.434, 0.8086, -2.31, 0.5575, -2.311, 0.5579, -2.435, 0.5614, -2.432, 0.561, -2.308, 0.5732, -2.294, 0.5737, -2.418, 0.5771, -2.415, 0.5767, -2.291, 0.634, -2.31, 0.634, -2.434, 0.7036, -2.434, 0.7036, -2.31, 0.6306, -2.312, 0.6306, -2.436, 0.634, -2.434, 0.634, -2.31, 0.561, -2.308, 0.5614, -2.432, 0.5737, -2.418, 0.5732, -2.294, 0.5624, -2.529, 0.5647, -2.576, 0.5682, -2.573, 0.5659, -2.525, 0.2007, -2.525, 0.1984, -2.573, 0.2019, -2.576, 0.2042, -2.529, 0.8752, -0.4165, 0.8752, -0.0737, 0.8685, -0.0737, 0.8685, -0.4099, 0.8699, -0.4165, 0.3902, -2.433, 0.3902, -2.527, 0.4644, -2.527, 0.4644, -2.433, 0.7964, -2.436, 0.7964, -2.529, 0.8053, -2.529, 0.8053, -2.436, 0.8053, -2.436, 0.8053, -2.529, 0.8086, -2.528, 0.8086, -2.434, 0.5579, -2.435, 0.5624, -2.529, 0.5659, -2.525, 0.5614, -2.432, 0.5737, -2.418, 0.5782, -2.512, 0.5817, -2.509, 0.5771, -2.415, 0.634, -2.434, 0.634, -2.528, 0.7036, -2.528, 0.7036, -2.434, 0.6306, -2.436, 0.6306, -2.529, 0.634, -2.528, 0.634, -2.434, 0.5614, -2.432, 0.5659, -2.525, 0.5782, -2.512, 0.5737, -2.418, 0.1753, -2.399, 0.1708, -2.493, 0.1839, -2.508, 0.1885, -2.414, 0.4644, -2.433, 0.4644, -2.527, 0.4849, -2.527, 0.4849, -2.433, 0.4644, -2.527, 0.4644, -2.574, 0.4849, -2.574, 0.4849, -2.527, 0.1839, -2.508, 0.1816, -2.555, 0.1984, -2.573, 0.2007, -2.525, 0.5659, -2.525, 0.5682, -2.573, 0.5805, -2.56, 0.5782, -2.512, 0.6306, -2.529, 0.6306, -2.577, 0.634, -2.575, 0.634, -2.528, 0.864, -0.432, 0.8653, -0.4379, 0.8699, -0.4165, 0.8685, -0.4099, 0.8672, -0.4247, 0.793, -2.528, 0.793, -2.575, 0.7964, -2.577, 0.7964, -2.529, 0.5782, -2.512, 0.5805, -2.56, 0.584, -2.557, 0.5817, -2.509, 0.8752, -0.4936, 0.8752, -0.4165, 0.8699, -0.4165, 0.8653, -0.4379, 0.8653, -0.4936, 0.864, -0.432, 0.8502, -0.435, 0.8478, -0.4405, 0.8473, -0.4466, 0.8473, -0.4808, 0.8478, -0.487, 0.8491, -0.4898, 0.8653, -0.4936, 0.8653, -0.4379, 0.7964, -2.529, 0.7964, -2.577, 0.8053, -2.577, 0.8053, -2.529, 0.634, -2.528, 0.634, -2.575, 0.7036, -2.575, 0.7036, -2.528, 0.3902, -2.527, 0.3902, -2.574, 0.4644, -2.574, 0.4644, -2.527, 0.8053, -2.529, 0.8053, -2.577, 0.8086, -2.575, 0.8086, -2.528, 0.8653, -0.4936, 0.8651, -0.5059, 0.8776, -0.5059, 0.8752, -0.4936, 0.1812, -2.567, 0.1816, -2.555, 0.1685, -2.541, 0.1691, -2.554, 0.4644, -2.574, 0.4644, -2.588, 0.4838, -2.588, 0.4849, -2.574, 0.8776, -0.4165, 0.8752, -0.4165, 0.8752, -0.4936, 0.8776, -0.5059, 0.3902, -2.574, 0.3902, -2.588, 0.4644, -2.588, 0.4644, -2.574, 0.8776, -0.0737, 0.8752, -0.0737, 0.8752, -0.4165, 0.8776, -0.4165, 0.5805, -2.56, 0.5818, -2.571, 0.5852, -2.568, 0.584, -2.557, 0.8615, -0.422, 0.864, -0.432, 0.8672, -0.4247, 0.8648, -0.4147, 0.6306, -2.577, 0.6297, -2.588, 0.6331, -2.586, 0.634, -2.575, 0.8648, -0.4147, 0.8672, -0.4247, 0.8685, -0.4099, 0.8661, -0.3994, 0.8473, -0.4808, 0.8445, -0.4832, 0.8456, -0.496, 0.8478, -0.487, 0.7966, -2.588, 0.7964, -2.577, 0.793, -2.575, 0.7938, -2.586, 0.8478, -0.487, 0.8456, -0.496, 0.8482, -0.5019, 0.8491, -0.4898, 0.2006, -2.588, 0.2019, -2.576, 0.1984, -2.573, 0.1978, -2.585, 0.8478, -0.4405, 0.8456, -0.4315, 0.8445, -0.4443, 0.8473, -0.4466, 0.8078, -2.586, 0.8086, -2.575, 0.8053, -2.577, 0.805, -2.588, 0.8502, -0.435, 0.8486, -0.4248, 0.8456, -0.4315, 0.8478, -0.4405, 0.5692, -2.584, 0.5682, -2.573, 0.5647, -2.576, 0.5659, -2.588, 0.8685, -0.0737, 0.8661, -0.0737, 0.8661, -0.3994, 0.8685, -0.4099, 0.7036, -2.586, 0.7036, -2.575, 0.634, -2.575, 0.6331, -2.586, 0.864, -0.432, 0.8615, -0.422, 0.8486, -0.4248, 0.8502, -0.435, 0.5818, -2.571, 0.5805, -2.56, 0.5682, -2.573, 0.5692, -2.584, 0.1816, -2.555, 0.1812, -2.567, 0.1978, -2.585, 0.1984, -2.573, 0.8651, -0.5059, 0.8653, -0.4936, 0.8491, -0.4898, 0.8482, -0.5019, 0.7964, -2.577, 0.7966, -2.588, 0.805, -2.588, 0.8053, -2.577, 0.8445, -0.4832, 0.8473, -0.4808, 0.8473, -0.4466, 0.8445, -0.4443, 0.1708, -2.493, 0.1685, -2.541, 0.1816, -2.555, 0.1839, -2.508])
me_cube.materials.append(mat_rampmainmaterial)
me_cube.update()
me_plane = bpy.data.meshes.new('Plane')
me_plane.from_pydata([(-1.0, -1.0, 0.0), (1.0, -1.0, 0.0), (-1.0, 1.0, 0.0), (1.0, 1.0, 0.0)], [], [(0, 1, 3, 2)])
_uv = me_plane.uv_layers.new(name='UVMap')
_uv.uv.foreach_set('vector', [0.0, 0.0, 1.0, 0.0, 1.0, 1.0, 0.0, 1.0])
me_plane.update()

# ---- objects
ob_cube = bpy.data.objects.new('Cube', me_cube)
ob_plane = bpy.data.objects.new('Plane', me_plane)
ob_camera = bpy.data.objects.new('Camera', cam_camera)

# ---- transforms, parenting, visibility, modifiers, constraints
ob_cube.location = (5.215e-08, 3.339, 0.7482)
ob_cube.scale = (1.0, 2.403, 1.0)
_m = ob_cube.modifiers.new('Auto Smooth', 'NODES')
_m.node_group = ng_auto_smooth
_gi = [s.identifier for s in ng_auto_smooth.interface.items_tree if s.item_type == 'SOCKET' and s.in_out == 'INPUT']
_m[_gi[1]] = 0.5236  # Angle
ob_plane.location = (0.0, 2.995, -0.2766)
ob_plane.scale = (-20.73, -20.73, -20.73)
ob_camera.location = (8.727, -6.258, 9.339)
ob_camera.rotation_euler = (0.8294, 0.01102, 1.005)

# ---- collection membership
col_collection.objects.link(ob_cube)
col_collection.objects.link(ob_plane)
col_collection.objects.link(ob_camera)

# ---- scene / render settings (as saved in the file)
scene.camera = ob_camera
scene.frame_start = 1; scene.frame_end = 250; scene.frame_set(1)
scene.render.engine = 'CYCLES'
scene.cycles.samples = 128
scene.cycles.sampling_pattern = 'TABULATED_SOBOL'
scene.view_settings.view_transform = 'Filmic'
bpy.context.view_layer.update()

# ---- added for rendering (the .blend has no usable light): sun
light_auto_sun = bpy.data.lights.new('AutoSun', 'SUN')
light_auto_sun.energy = 3.0
light_auto_sun.angle = 0.0523599
ob_auto_sun = bpy.data.objects.new('AutoSun', light_auto_sun)
scene.collection.objects.link(ob_auto_sun)
ob_auto_sun.rotation_euler = (0.872665, 0.174533, 0.523599)
bpy.context.view_layer.update()
